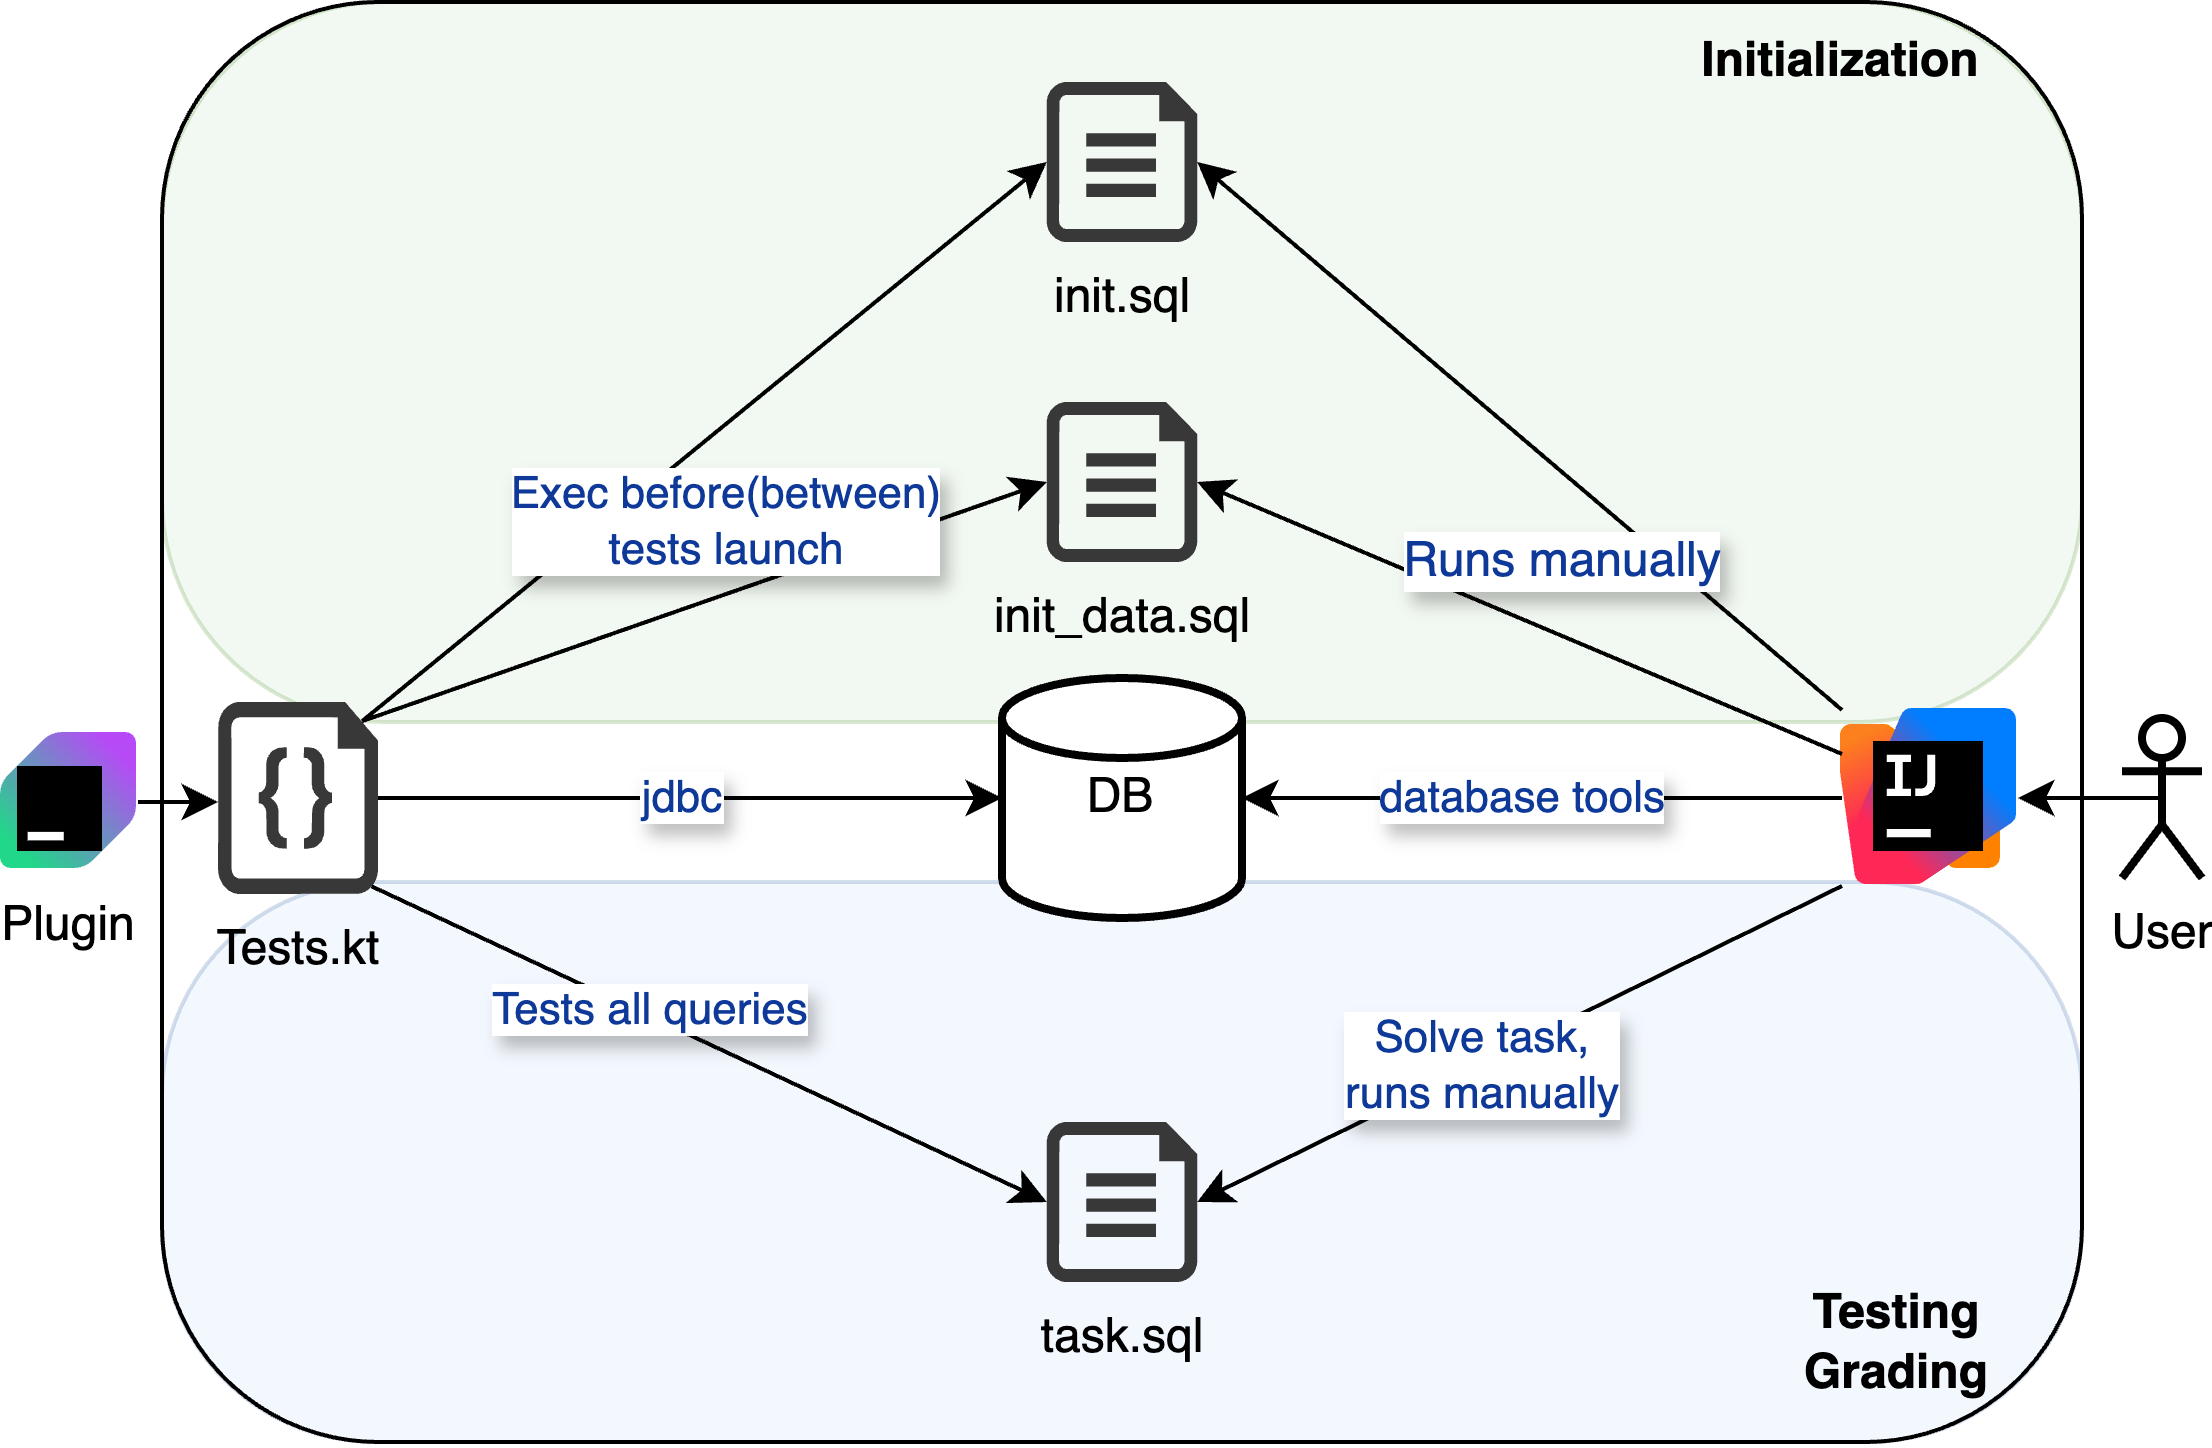

The diagram above was exported from draw.io. Its source (the exported page's mxGraphModel, read from the mxfile embedded in the PNG):
<mxGraphModel dx="968" dy="665" grid="1" gridSize="10" guides="1" tooltips="1" connect="1" arrows="1" fold="1" page="1" pageScale="1" pageWidth="850" pageHeight="1100" math="0" shadow="0">
  <root>
    <mxCell id="0" />
    <mxCell id="1" parent="0" />
    <mxCell id="kqRDRBkH1sj_e_gHFckq-48" value="" style="rounded=1;whiteSpace=wrap;html=1;fillColor=#dae8fc;strokeColor=#6c8ebf;opacity=30;arcSize=38;" vertex="1" parent="1">
      <mxGeometry x="120" y="380" width="480" height="140" as="geometry" />
    </mxCell>
    <mxCell id="kqRDRBkH1sj_e_gHFckq-46" value="" style="rounded=1;whiteSpace=wrap;html=1;fillColor=#d5e8d4;strokeColor=#82b366;opacity=30;arcSize=31;" vertex="1" parent="1">
      <mxGeometry x="120" y="160" width="480" height="180" as="geometry" />
    </mxCell>
    <mxCell id="kqRDRBkH1sj_e_gHFckq-44" value="" style="rounded=1;whiteSpace=wrap;html=1;fillColor=none;" vertex="1" parent="1">
      <mxGeometry x="120" y="160" width="480" height="360" as="geometry" />
    </mxCell>
    <mxCell id="6fMqyHPgqS-KKgypo9tm-1" value="DB" style="strokeWidth=2;html=1;shape=mxgraph.flowchart.database;whiteSpace=wrap;" parent="1" vertex="1">
      <mxGeometry x="330" y="329" width="60" height="60" as="geometry" />
    </mxCell>
    <mxCell id="kqRDRBkH1sj_e_gHFckq-50" style="edgeStyle=orthogonalEdgeStyle;rounded=0;orthogonalLoop=1;jettySize=auto;html=1;exitX=0.5;exitY=0.5;exitDx=0;exitDy=0;exitPerimeter=0;" edge="1" parent="1" source="kqRDRBkH1sj_e_gHFckq-3" target="kqRDRBkH1sj_e_gHFckq-32">
      <mxGeometry relative="1" as="geometry" />
    </mxCell>
    <mxCell id="kqRDRBkH1sj_e_gHFckq-3" value="User" style="shape=umlActor;verticalLabelPosition=bottom;verticalAlign=top;html=1;outlineConnect=0;strokeWidth=2;" vertex="1" parent="1">
      <mxGeometry x="610" y="339" width="20" height="40" as="geometry" />
    </mxCell>
    <mxCell id="kqRDRBkH1sj_e_gHFckq-8" value="Plugin" style="shape=image;aspect=fixed;image=data:image/svg+xml,(base64 omitted: 868 chars);verticalAlign=top;horizontal=1;labelPosition=center;verticalLabelPosition=bottom;align=center;" vertex="1" parent="1">
      <mxGeometry x="80" y="343" width="34" height="34" as="geometry" />
    </mxCell>
    <mxCell id="kqRDRBkH1sj_e_gHFckq-9" value="Initialization" style="text;html=1;align=center;verticalAlign=middle;whiteSpace=wrap;rounded=0;fontStyle=1" vertex="1" parent="1">
      <mxGeometry x="510" y="160" width="60" height="30" as="geometry" />
    </mxCell>
    <mxCell id="kqRDRBkH1sj_e_gHFckq-10" value="Testing&lt;div&gt;Grading&lt;/div&gt;" style="text;html=1;align=center;verticalAlign=middle;whiteSpace=wrap;rounded=0;fontStyle=1" vertex="1" parent="1">
      <mxGeometry x="524" y="480" width="60" height="30" as="geometry" />
    </mxCell>
    <mxCell id="kqRDRBkH1sj_e_gHFckq-15" value="task&lt;span style=&quot;background-color: initial;&quot;&gt;.sql&lt;/span&gt;" style="sketch=0;aspect=fixed;pointerEvents=1;shadow=0;dashed=0;html=1;strokeColor=none;labelPosition=center;verticalLabelPosition=bottom;verticalAlign=top;align=center;fillColor=#383838;shape=mxgraph.azure.file;" vertex="1" parent="1">
      <mxGeometry x="341.2" y="440" width="37.6" height="40" as="geometry" />
    </mxCell>
    <mxCell id="kqRDRBkH1sj_e_gHFckq-13" value="init.sql" style="sketch=0;aspect=fixed;pointerEvents=1;shadow=0;dashed=0;html=1;strokeColor=none;labelPosition=center;verticalLabelPosition=bottom;verticalAlign=top;align=center;fillColor=#383838;shape=mxgraph.azure.file;" vertex="1" parent="1">
      <mxGeometry x="341.2" y="180" width="37.6" height="40" as="geometry" />
    </mxCell>
    <mxCell id="kqRDRBkH1sj_e_gHFckq-17" value="Tests.kt" style="verticalLabelPosition=bottom;html=1;verticalAlign=top;align=center;strokeColor=none;fillColor=#383838;shape=mxgraph.azure.code_file;pointerEvents=1;" vertex="1" parent="1">
      <mxGeometry x="134" y="335" width="40" height="48" as="geometry" />
    </mxCell>
    <mxCell id="kqRDRBkH1sj_e_gHFckq-22" style="rounded=0;orthogonalLoop=1;jettySize=auto;html=1;exitX=0.9;exitY=0.1;exitDx=0;exitDy=0;exitPerimeter=0;entryX=0;entryY=0.5;entryDx=0;entryDy=0;entryPerimeter=0;" edge="1" parent="1" source="kqRDRBkH1sj_e_gHFckq-17" target="kqRDRBkH1sj_e_gHFckq-13">
      <mxGeometry relative="1" as="geometry" />
    </mxCell>
    <mxCell id="kqRDRBkH1sj_e_gHFckq-23" style="rounded=0;orthogonalLoop=1;jettySize=auto;html=1;exitX=0.9;exitY=0.1;exitDx=0;exitDy=0;exitPerimeter=0;entryX=0;entryY=0.5;entryDx=0;entryDy=0;entryPerimeter=0;" edge="1" parent="1" source="kqRDRBkH1sj_e_gHFckq-17" target="kqRDRBkH1sj_e_gHFckq-14">
      <mxGeometry relative="1" as="geometry" />
    </mxCell>
    <mxCell id="kqRDRBkH1sj_e_gHFckq-25" value="Exec before(between)&lt;div&gt;tests launch&lt;/div&gt;" style="edgeLabel;html=1;align=center;verticalAlign=middle;resizable=0;points=[];fontColor=#0E3999;textShadow=1;" vertex="1" connectable="0" parent="kqRDRBkH1sj_e_gHFckq-23">
      <mxGeometry x="0.1425" y="-1" relative="1" as="geometry">
        <mxPoint x="-8" y="-17" as="offset" />
      </mxGeometry>
    </mxCell>
    <mxCell id="kqRDRBkH1sj_e_gHFckq-26" style="rounded=0;orthogonalLoop=1;jettySize=auto;html=1;exitX=0.96;exitY=0.96;exitDx=0;exitDy=0;exitPerimeter=0;entryX=0;entryY=0.5;entryDx=0;entryDy=0;entryPerimeter=0;" edge="1" parent="1" source="kqRDRBkH1sj_e_gHFckq-17" target="kqRDRBkH1sj_e_gHFckq-15">
      <mxGeometry relative="1" as="geometry" />
    </mxCell>
    <mxCell id="kqRDRBkH1sj_e_gHFckq-27" value="Tests all queries" style="edgeLabel;html=1;align=center;verticalAlign=middle;resizable=0;points=[];fontColor=#0E3999;textShadow=1;" vertex="1" connectable="0" parent="kqRDRBkH1sj_e_gHFckq-26">
      <mxGeometry x="-0.1869" y="1" relative="1" as="geometry">
        <mxPoint as="offset" />
      </mxGeometry>
    </mxCell>
    <mxCell id="kqRDRBkH1sj_e_gHFckq-14" value="init_data.sql" style="sketch=0;aspect=fixed;pointerEvents=1;shadow=0;dashed=0;html=1;strokeColor=none;labelPosition=center;verticalLabelPosition=bottom;verticalAlign=top;align=center;fillColor=#383838;shape=mxgraph.azure.file;" vertex="1" parent="1">
      <mxGeometry x="341.2" y="260" width="37.6" height="40" as="geometry" />
    </mxCell>
    <mxCell id="kqRDRBkH1sj_e_gHFckq-30" style="edgeStyle=orthogonalEdgeStyle;rounded=0;orthogonalLoop=1;jettySize=auto;html=1;entryX=0;entryY=0.5;entryDx=0;entryDy=0;entryPerimeter=0;" edge="1" parent="1" source="kqRDRBkH1sj_e_gHFckq-17" target="6fMqyHPgqS-KKgypo9tm-1">
      <mxGeometry relative="1" as="geometry" />
    </mxCell>
    <mxCell id="kqRDRBkH1sj_e_gHFckq-31" value="jdbc" style="edgeLabel;html=1;align=center;verticalAlign=middle;resizable=0;points=[];fontColor=#0E3999;textShadow=1;" vertex="1" connectable="0" parent="kqRDRBkH1sj_e_gHFckq-30">
      <mxGeometry x="-0.3114" y="2" relative="1" as="geometry">
        <mxPoint x="22" y="2" as="offset" />
      </mxGeometry>
    </mxCell>
    <mxCell id="kqRDRBkH1sj_e_gHFckq-32" value="" style="shape=image;aspect=fixed;image=data:image/svg+xml,(base64 omitted: 2808 chars);" vertex="1" parent="1">
      <mxGeometry x="540" y="337" width="44" height="44" as="geometry" />
    </mxCell>
    <mxCell id="kqRDRBkH1sj_e_gHFckq-33" style="rounded=0;orthogonalLoop=1;jettySize=auto;html=1;exitX=0;exitY=0;exitDx=0;exitDy=0;entryX=1;entryY=0.5;entryDx=0;entryDy=0;entryPerimeter=0;" edge="1" parent="1" source="kqRDRBkH1sj_e_gHFckq-32" target="kqRDRBkH1sj_e_gHFckq-13">
      <mxGeometry relative="1" as="geometry" />
    </mxCell>
    <mxCell id="kqRDRBkH1sj_e_gHFckq-34" style="rounded=0;orthogonalLoop=1;jettySize=auto;html=1;exitX=0;exitY=0.25;exitDx=0;exitDy=0;entryX=1;entryY=0.5;entryDx=0;entryDy=0;entryPerimeter=0;" edge="1" parent="1" source="kqRDRBkH1sj_e_gHFckq-32" target="kqRDRBkH1sj_e_gHFckq-14">
      <mxGeometry relative="1" as="geometry" />
    </mxCell>
    <mxCell id="kqRDRBkH1sj_e_gHFckq-41" value="Runs manually" style="edgeLabel;html=1;align=center;verticalAlign=middle;resizable=0;points=[];fontColor=#0E3999;fontSize=12;textShadow=1;" vertex="1" connectable="0" parent="kqRDRBkH1sj_e_gHFckq-34">
      <mxGeometry x="0.296" y="-1" relative="1" as="geometry">
        <mxPoint x="34" y="-3" as="offset" />
      </mxGeometry>
    </mxCell>
    <mxCell id="kqRDRBkH1sj_e_gHFckq-35" style="edgeStyle=orthogonalEdgeStyle;rounded=0;orthogonalLoop=1;jettySize=auto;html=1;entryX=1;entryY=0.5;entryDx=0;entryDy=0;entryPerimeter=0;" edge="1" parent="1" source="kqRDRBkH1sj_e_gHFckq-32" target="6fMqyHPgqS-KKgypo9tm-1">
      <mxGeometry relative="1" as="geometry" />
    </mxCell>
    <mxCell id="kqRDRBkH1sj_e_gHFckq-37" value="database tools" style="edgeLabel;html=1;align=center;verticalAlign=middle;resizable=0;points=[];textShadow=1;fontColor=#0E3999;" vertex="1" connectable="0" parent="kqRDRBkH1sj_e_gHFckq-35">
      <mxGeometry x="0.5987" y="-1" relative="1" as="geometry">
        <mxPoint x="40" y="1" as="offset" />
      </mxGeometry>
    </mxCell>
    <mxCell id="kqRDRBkH1sj_e_gHFckq-36" style="rounded=0;orthogonalLoop=1;jettySize=auto;html=1;exitX=0;exitY=1;exitDx=0;exitDy=0;entryX=1;entryY=0.5;entryDx=0;entryDy=0;entryPerimeter=0;" edge="1" parent="1" source="kqRDRBkH1sj_e_gHFckq-32" target="kqRDRBkH1sj_e_gHFckq-15">
      <mxGeometry relative="1" as="geometry" />
    </mxCell>
    <mxCell id="kqRDRBkH1sj_e_gHFckq-42" value="Solve task,&lt;div&gt;runs manually&lt;/div&gt;" style="edgeLabel;html=1;align=center;verticalAlign=middle;resizable=0;points=[];fontColor=#0E3999;textShadow=1;" vertex="1" connectable="0" parent="kqRDRBkH1sj_e_gHFckq-36">
      <mxGeometry x="0.1247" relative="1" as="geometry">
        <mxPoint as="offset" />
      </mxGeometry>
    </mxCell>
    <mxCell id="kqRDRBkH1sj_e_gHFckq-49" style="edgeStyle=orthogonalEdgeStyle;rounded=0;orthogonalLoop=1;jettySize=auto;html=1;exitX=1;exitY=0.5;exitDx=0;exitDy=0;entryX=0;entryY=0.5;entryDx=0;entryDy=0;entryPerimeter=0;" edge="1" parent="1" source="kqRDRBkH1sj_e_gHFckq-8" target="kqRDRBkH1sj_e_gHFckq-17">
      <mxGeometry relative="1" as="geometry" />
    </mxCell>
  </root>
</mxGraphModel>